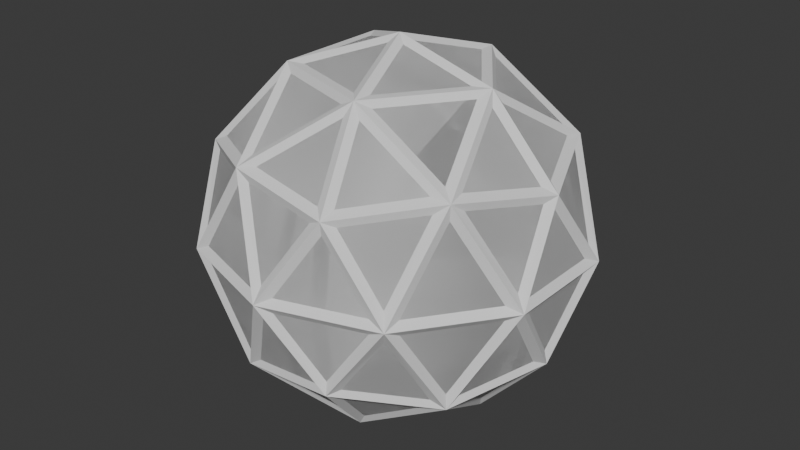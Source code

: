 # Source: GlassSphere.blend  (saved by Blender 4.2.66; exported with 4.5.12 LTS)
import bpy
from mathutils import Matrix  # noqa: F401  (used for matrix-valued properties, if any)

bpy.ops.wm.read_factory_settings(use_empty=True)
scene = bpy.context.scene
scene.name = 'Scene'

# ---- collections
col_collection = bpy.data.collections.new('Collection'); scene.collection.children.link(col_collection)

# ---- world
world_world = bpy.data.worlds.new('World'); scene.world = world_world
world_world.use_nodes = True; world_world.node_tree.nodes.clear()
_N = world_world.node_tree.nodes; _L = world_world.node_tree.links
n0 = _N.new('ShaderNodeOutputWorld'); n0.name = 'World Output'; n0.location = (300, 300)
n1 = _N.new('ShaderNodeBackground'); n1.name = 'Background'; n1.location = (10, 300)
n1.inputs[0].default_value = (0.05088, 0.05088, 0.05088, 1.0)
_L.new(n1.outputs[0], n0.inputs[0])
n0.is_active_output = True
world_world.color = (0.05088, 0.05088, 0.05088)
world_world.sun_shadow_jitter_overblur = 0.0

# ---- meshes
me_icosphere_001 = bpy.data.meshes.new('Icosphere.001')
me_icosphere_001.from_pydata([(0.2998, -0.7956, 0.485), (-0.6768, -0.5702, 0.4183), (-0.664, 0.5309, 0.485), (0.2251, 0.8199, 0.485), (0.8493, 0.03923, 0.485), (0.054, 0.03923, 0.9766), (0.946, -0.2331, 0.03968), (0.9043, 0.3607, 0.03929), (0.07065, -0.9718, 0.03968), (0.6224, -0.7486, 0.03929), (-0.9024, -0.3675, 0.03968), (-0.5196, -0.8233, 0.03929), (-0.5743, 0.7839, 0.08094), (-0.9436, 0.2397, 0.03929), (0.514, 0.8277, 0.03968), (-0.06357, 0.9715, 0.03929), (0.7271, -0.4406, 0.4775), (-0.1944, -0.8277, 0.4775), (-0.806, -0.0709, 0.5443), (-0.1816, 0.7885, 0.5443), (0.6438, 0.5554, 0.4775), (0.2289, -0.4626, 0.8264), (0.5107, 0.07473, 0.8264), (-0.3693, -0.3607, 0.8264), (-0.3693, 0.3607, 0.8264), (0.1392, 0.5554, 0.7894), (-0.2432, 0.7486, 0.5743), (0.2124, 0.8591, 0.4183), (0.08674, 0.5088, 0.8264), (0.2138, 0.5311, 0.7894), (-0.439, 0.3675, 0.7894), (-0.3165, 0.7446, 0.5443), (-0.3415, 0.2966, 0.8639), (-0.6768, 0.5702, 0.4183), (-0.3292, 0.7839, 0.4775), (-0.7102, 0.4675, 0.485), (-0.5196, 0.8233, 0.03929), (-0.2675, 0.8233, 0.4472), (0.003898, 0.9718, 0.08094), (-0.1944, 0.8277, 0.4775), (-0.6283, 0.7446, 0.03968), (0.07065, 0.9718, 0.03968), (0.2791, 0.8591, 0.377), (-0.2698, 0.8321, 0.5295), (0.000303, 1.028, 0.0), (0.3331, 0.8199, 0.4183), (0.568, 0.7885, 0.08094), (0.2998, 0.7956, 0.485), (0.6224, 0.7486, 0.03929), (0.6104, 0.5311, 0.5443), (0.2289, 0.4626, 0.8264), (0.2764, 0.8506, 0.4472), (0.6368, 0.4626, 0.5743), (0.5712, 0.03923, 0.7894), (0.1765, 0.4164, 0.8639), (0.7003, 0.5088, 0.4472), (0.9254, 0.2966, 0.08094), (0.6937, 0.4164, 0.5443), (0.6042, 0.8321, 0.0), (0.7271, 0.4406, 0.4775), (0.8827, 0.06348, 0.4183), (0.5712, -0.03923, 0.7894), (0.946, 0.2331, 0.03968), (0.9033, 0.0, 0.377), (0.7074, 0.5146, 0.5295), (0.9774, 0.3184, 0.0), (0.8827, -0.06348, 0.4183), (0.9254, -0.2966, 0.08094), (0.8493, -0.03923, 0.485), (0.9043, -0.3607, 0.03929), (0.6937, -0.4164, 0.5443), (0.9192, 0.0009326, 0.4489), (0.6368, -0.4626, 0.5743), (0.5107, -0.07473, 0.8264), (0.2138, -0.5311, 0.7894), (0.4506, 0.03923, 0.8639), (0.7003, -0.5088, 0.4472), (0.568, -0.7885, 0.08094), (0.6104, -0.5311, 0.5443), (0.9774, -0.3165, 0.0), (0.6438, -0.5554, 0.4775), (0.3331, -0.8199, 0.4183), (0.1392, -0.5554, 0.7894), (0.514, -0.8277, 0.03968), (0.2791, -0.8591, 0.377), (0.7074, -0.5128, 0.5295), (0.6042, -0.8303, 0.0), (0.2124, -0.8591, 0.4183), (0.003898, -0.9718, 0.08094), (0.2251, -0.8199, 0.485), (-0.06357, -0.9715, 0.03929), (-0.1816, -0.7885, 0.5443), (0.08674, -0.5088, 0.8264), (0.2843, -0.873, 0.4489), (-0.2432, -0.7486, 0.5743), (-0.439, -0.3675, 0.7894), (0.1765, -0.4164, 0.8639), (-0.2675, -0.8233, 0.4472), (-0.5743, -0.7839, 0.08094), (-0.3292, -0.7839, 0.4775), (0.000303, -1.026, 0.0), (-0.6283, -0.7446, 0.03968), (-0.664, -0.5309, 0.485), (-0.3165, -0.7446, 0.5443), (-0.2698, -0.8303, 0.5295), (-0.7308, -0.5309, 0.377), (-0.4852, -0.304, 0.7894), (-0.6036, -0.8303, 0.0), (-0.7102, -0.4675, 0.485), (-0.923, -0.304, 0.08094), (-0.3415, -0.2966, 0.8639), (-0.7514, -0.4675, 0.4183), (-0.8473, -0.0709, 0.4775), (-0.7431, -0.5392, 0.4489), (-0.9436, -0.2397, 0.03929), (-0.8657, 0.0, 0.4472), (-0.923, 0.304, 0.08094), (-0.7871, 0.0, 0.5743), (-0.9768, -0.3165, 0.0), (0.4506, -0.03923, 0.8639), (0.054, -0.03923, 0.9766), (0.1019, 0.4406, 0.8639), (0.5404, 0.0009326, 0.8634), (-0.02063, -0.06348, 0.9766), (0.1019, -0.4406, 0.8639), (-0.02063, 0.06348, 0.9766), (0.1672, -0.5128, 0.8634), (-0.3876, -0.2331, 0.8639), (-0.06675, 0.0, 0.9766), (-0.3876, 0.2331, 0.8639), (0.1672, 0.5146, 0.8634), (0.000303, 0.0009326, 1.017), (-0.4571, -0.2397, 0.8264), (-0.4571, 0.2397, 0.8264), (-0.4852, 0.304, 0.7894), (-0.4367, -0.3165, 0.8634), (-0.806, 0.0709, 0.5443), (-0.8473, 0.0709, 0.4775), (-0.7514, 0.4675, 0.4183), (-0.4367, 0.3184, 0.8634), (-0.9024, 0.3675, 0.03968), (-0.7308, 0.5309, 0.377), (-0.8737, 0.0009326, 0.5295), (-0.9768, 0.3184, 0.0), (-0.7431, 0.5411, 0.4489), (-0.6036, 0.8321, 0.0), (0.2998, -0.7956, -0.485), (-0.6768, -0.5702, -0.4183), (-0.664, 0.5309, -0.485), (0.2251, 0.8199, -0.485), (0.8493, 0.03923, -0.485), (0.054, 0.03923, -0.9766), (0.946, -0.2331, -0.03968), (0.9043, 0.3607, -0.03929), (0.07065, -0.9718, -0.03968), (0.6224, -0.7486, -0.03929), (-0.9024, -0.3675, -0.03968), (-0.5196, -0.8233, -0.03929), (-0.5743, 0.7839, -0.08094), (-0.9436, 0.2397, -0.03929), (0.514, 0.8277, -0.03968), (-0.06357, 0.9715, -0.03929), (0.7271, -0.4406, -0.4775), (-0.1944, -0.8277, -0.4775), (-0.806, -0.0709, -0.5443), (-0.1816, 0.7885, -0.5443), (0.6438, 0.5554, -0.4775), (0.2289, -0.4626, -0.8264), (0.5107, 0.07473, -0.8264), (-0.3693, -0.3607, -0.8264), (-0.3693, 0.3607, -0.8264), (0.1392, 0.5554, -0.7894), (-0.2432, 0.7486, -0.5743), (0.2124, 0.8591, -0.4183), (0.08674, 0.5088, -0.8264), (0.2138, 0.5311, -0.7894), (-0.439, 0.3675, -0.7894), (-0.3165, 0.7446, -0.5443), (-0.3415, 0.2966, -0.8639), (-0.6768, 0.5702, -0.4183), (-0.3292, 0.7839, -0.4775), (-0.7102, 0.4675, -0.485), (-0.5196, 0.8233, -0.03929), (-0.2675, 0.8233, -0.4472), (0.003898, 0.9718, -0.08094), (-0.1944, 0.8277, -0.4775), (-0.6283, 0.7446, -0.03968), (0.07065, 0.9718, -0.03968), (0.2791, 0.8591, -0.377), (-0.2698, 0.8321, -0.5295), (0.3331, 0.8199, -0.4183), (0.568, 0.7885, -0.08094), (0.2998, 0.7956, -0.485), (0.6224, 0.7486, -0.03929), (0.6104, 0.5311, -0.5443), (0.2289, 0.4626, -0.8264), (0.2764, 0.8506, -0.4472), (0.6368, 0.4626, -0.5743), (0.5712, 0.03923, -0.7894), (0.1765, 0.4164, -0.8639), (0.7003, 0.5088, -0.4472), (0.9254, 0.2966, -0.08094), (0.6937, 0.4164, -0.5443), (0.7271, 0.4406, -0.4775), (0.8827, 0.06348, -0.4183), (0.5712, -0.03923, -0.7894), (0.946, 0.2331, -0.03968), (0.9033, 0.0, -0.377), (0.7074, 0.5146, -0.5295), (0.8827, -0.06348, -0.4183), (0.9254, -0.2966, -0.08094), (0.8493, -0.03923, -0.485), (0.9043, -0.3607, -0.03929), (0.6937, -0.4164, -0.5443), (0.9192, 0.0009326, -0.4489), (0.6368, -0.4626, -0.5743), (0.5107, -0.07473, -0.8264), (0.2138, -0.5311, -0.7894), (0.4506, 0.03923, -0.8639), (0.7003, -0.5088, -0.4472), (0.568, -0.7885, -0.08094), (0.6104, -0.5311, -0.5443), (0.6438, -0.5554, -0.4775), (0.3331, -0.8199, -0.4183), (0.1392, -0.5554, -0.7894), (0.514, -0.8277, -0.03968), (0.2791, -0.8591, -0.377), (0.7074, -0.5128, -0.5295), (0.2124, -0.8591, -0.4183), (0.003898, -0.9718, -0.08094), (0.2251, -0.8199, -0.485), (-0.06357, -0.9715, -0.03929), (-0.1816, -0.7885, -0.5443), (0.08674, -0.5088, -0.8264), (0.2843, -0.873, -0.4489), (-0.2432, -0.7486, -0.5743), (-0.439, -0.3675, -0.7894), (0.1765, -0.4164, -0.8639), (-0.2675, -0.8233, -0.4472), (-0.5743, -0.7839, -0.08094), (-0.3292, -0.7839, -0.4775), (-0.6283, -0.7446, -0.03968), (-0.664, -0.5309, -0.485), (-0.3165, -0.7446, -0.5443), (-0.2698, -0.8303, -0.5295), (-0.7308, -0.5309, -0.377), (-0.4852, -0.304, -0.7894), (-0.7102, -0.4675, -0.485), (-0.923, -0.304, -0.08094), (-0.3415, -0.2966, -0.8639), (-0.7514, -0.4675, -0.4183), (-0.8473, -0.0709, -0.4775), (-0.7431, -0.5392, -0.4489), (-0.9436, -0.2397, -0.03929), (-0.8657, 0.0, -0.4472), (-0.923, 0.304, -0.08094), (-0.7871, 0.0, -0.5743), (0.4506, -0.03923, -0.8639), (0.054, -0.03923, -0.9766), (0.1019, 0.4406, -0.8639), (0.5404, 0.0009326, -0.8634), (-0.02063, -0.06348, -0.9766), (0.1019, -0.4406, -0.8639), (-0.02063, 0.06348, -0.9766), (0.1672, -0.5128, -0.8634), (-0.3876, -0.2331, -0.8639), (-0.06675, 0.0, -0.9766), (-0.3876, 0.2331, -0.8639), (0.1672, 0.5146, -0.8634), (0.000303, 0.0009326, -1.017), (-0.4571, -0.2397, -0.8264), (-0.4571, 0.2397, -0.8264), (-0.4852, 0.304, -0.7894), (-0.4367, -0.3165, -0.8634), (-0.806, 0.0709, -0.5443), (-0.8473, 0.0709, -0.4775), (-0.7514, 0.4675, -0.4183), (-0.4367, 0.3184, -0.8634), (-0.9024, 0.3675, -0.03968), (-0.7308, 0.5309, -0.377), (-0.8737, 0.0009326, -0.5295), (-0.7431, 0.5411, -0.4489)], [], [(19, 3, 51, 43), (3, 25, 130, 51), (25, 19, 43, 130), (28, 24, 139, 130), (26, 28, 130, 43), (24, 26, 43, 139), (30, 2, 144, 139), (2, 31, 43, 144), (31, 30, 139, 43), (33, 12, 145, 144), (34, 33, 144, 43), (12, 34, 43, 145), (15, 37, 43, 44), (36, 15, 44, 145), (37, 36, 145, 43), (38, 27, 51, 44), (27, 39, 43, 51), (39, 38, 44, 43), (42, 41, 44, 51), (14, 42, 51, 58), (41, 14, 58, 44), (45, 46, 58, 51), (20, 45, 51, 64), (46, 20, 64, 58), (29, 47, 51, 130), (47, 49, 64, 51), (49, 29, 130, 64), (22, 50, 130, 122), (52, 22, 122, 64), (50, 52, 64, 130), (7, 55, 64, 65), (48, 7, 65, 58), (55, 48, 58, 64), (57, 4, 71, 64), (4, 53, 122, 71), (53, 57, 64, 122), (56, 60, 71, 65), (60, 59, 64, 71), (59, 56, 65, 64), (63, 62, 65, 71), (6, 63, 71, 79), (62, 6, 79, 65), (66, 67, 79, 71), (16, 66, 71, 85), (67, 16, 85, 79), (68, 70, 85, 71), (61, 68, 71, 122), (70, 61, 122, 85), (21, 73, 122, 126), (72, 21, 126, 85), (73, 72, 85, 122), (9, 76, 85, 86), (69, 9, 86, 79), (76, 69, 79, 85), (78, 0, 93, 85), (0, 74, 126, 93), (74, 78, 85, 126), (77, 81, 93, 86), (81, 80, 85, 93), (80, 77, 86, 85), (84, 83, 86, 93), (8, 84, 93, 100), (83, 8, 100, 86), (87, 88, 100, 93), (17, 87, 93, 104), (88, 17, 104, 100), (82, 89, 93, 126), (89, 91, 104, 93), (91, 82, 126, 104), (23, 92, 126, 135), (94, 23, 135, 104), (92, 94, 104, 126), (11, 97, 104, 107), (90, 11, 107, 100), (97, 90, 100, 104), (98, 1, 113, 107), (1, 99, 104, 113), (99, 98, 107, 104), (103, 102, 113, 104), (102, 95, 135, 113), (95, 103, 104, 135), (105, 101, 107, 113), (10, 105, 113, 118), (101, 10, 118, 107), (106, 108, 113, 135), (108, 18, 142, 113), (18, 106, 135, 142), (111, 109, 118, 113), (112, 111, 113, 142), (109, 112, 142, 118), (13, 115, 142, 143), (114, 13, 143, 118), (115, 114, 118, 142), (75, 5, 131, 122), (5, 54, 130, 131), (54, 75, 122, 130), (120, 119, 122, 131), (96, 120, 131, 126), (119, 96, 126, 122), (123, 124, 126, 131), (110, 123, 131, 135), (124, 110, 135, 126), (125, 32, 139, 131), (121, 125, 131, 130), (32, 121, 130, 139), (128, 127, 135, 131), (129, 128, 131, 139), (127, 129, 139, 135), (133, 132, 135, 139), (117, 133, 139, 142), (132, 117, 142, 135), (136, 35, 144, 142), (35, 134, 139, 144), (134, 136, 142, 139), (116, 138, 144, 143), (138, 137, 142, 144), (137, 116, 143, 142), (141, 140, 143, 144), (40, 141, 144, 145), (140, 40, 145, 143), (132, 23, 95, 106), (23, 132, 127, 110), (123, 5, 120), (5, 123, 128, 125), (92, 124, 96, 21), (21, 74, 82, 92), (53, 61, 73, 119), (119, 75, 22, 53), (28, 50, 54, 121), (50, 28, 25, 29), (24, 32, 129, 133), (133, 134, 30, 24), (117, 18, 112, 115), (115, 137, 136, 117), (111, 108, 105), (105, 108, 102, 1), (97, 94, 91, 17), (94, 97, 99, 103), (89, 0, 87), (87, 0, 81, 84), (72, 76, 80, 78), (76, 72, 70, 16), (63, 66, 68), (68, 4, 60, 63), (55, 59, 57, 52), (52, 49, 20, 55), (45, 47, 3), (3, 27, 42, 45), (37, 39, 19, 26), (26, 31, 34, 37), (33, 2, 35), (35, 138, 141, 33), (3, 19, 39, 27), (31, 2, 33, 34), (35, 136, 137, 138), (18, 108, 111, 112), (1, 102, 103, 99), (17, 91, 89, 87), (0, 78, 80, 81), (16, 70, 68, 66), (4, 57, 59, 60), (20, 49, 47, 45), (3, 47, 29, 25), (19, 25, 28, 26), (26, 24, 30, 31), (2, 30, 134, 35), (117, 136, 134, 133), (18, 117, 132, 106), (102, 108, 106, 95), (94, 103, 95, 23), (91, 94, 92, 82), (0, 89, 82, 74), (72, 78, 74, 21), (70, 72, 73, 61), (53, 4, 68, 61), (52, 57, 53, 22), (49, 52, 50, 29), (50, 22, 75, 54), (54, 5, 125, 121), (24, 28, 121, 32), (32, 125, 128, 129), (127, 132, 133, 129), (110, 127, 128, 123), (92, 23, 110, 124), (96, 124, 123, 120), (73, 21, 96, 119), (5, 75, 119, 120), (6, 69, 67), (62, 56, 7), (14, 48, 46), (41, 38, 15), (12, 40, 36), (140, 116, 13), (10, 114, 109), (98, 11, 101), (8, 90, 88), (83, 77, 9), (67, 69, 76, 16), (6, 67, 66, 63), (60, 56, 62, 63), (55, 7, 56, 59), (46, 48, 55, 20), (14, 46, 45, 42), (27, 38, 41, 42), (37, 15, 38, 39), (12, 36, 37, 34), (12, 33, 141, 40), (138, 116, 140, 141), (115, 13, 116, 137), (109, 114, 115, 112), (10, 109, 111, 105), (1, 98, 101, 105), (97, 11, 98, 99), (88, 90, 97, 17), (8, 88, 87, 84), (81, 77, 83, 84), (76, 9, 77, 80), (165, 189, 196, 149), (149, 196, 268, 171), (171, 268, 189, 165), (174, 268, 277, 170), (172, 189, 268, 174), (170, 277, 189, 172), (176, 277, 281, 148), (148, 281, 189, 177), (177, 189, 277, 176), (179, 281, 145, 158), (180, 189, 281, 179), (158, 145, 189, 180), (161, 44, 189, 183), (182, 145, 44, 161), (183, 189, 145, 182), (184, 44, 196, 173), (173, 196, 189, 185), (185, 189, 44, 184), (188, 196, 44, 187), (160, 58, 196, 188), (187, 44, 58, 160), (190, 196, 58, 191), (166, 208, 196, 190), (191, 58, 208, 166), (175, 268, 196, 192), (192, 196, 208, 194), (194, 208, 268, 175), (168, 260, 268, 195), (197, 208, 260, 168), (195, 268, 208, 197), (153, 65, 208, 200), (193, 58, 65, 153), (200, 208, 58, 193), (202, 208, 214, 150), (150, 214, 260, 198), (198, 260, 208, 202), (201, 65, 214, 204), (204, 214, 208, 203), (203, 208, 65, 201), (207, 214, 65, 206), (152, 79, 214, 207), (206, 65, 79, 152), (209, 214, 79, 210), (162, 227, 214, 209), (210, 79, 227, 162), (211, 214, 227, 213), (205, 260, 214, 211), (213, 227, 260, 205), (167, 264, 260, 216), (215, 227, 264, 167), (216, 260, 227, 215), (155, 86, 227, 219), (212, 79, 86, 155), (219, 227, 79, 212), (221, 227, 234, 146), (146, 234, 264, 217), (217, 264, 227, 221), (220, 86, 234, 223), (223, 234, 227, 222), (222, 227, 86, 220), (226, 234, 86, 225), (154, 100, 234, 226), (225, 86, 100, 154), (228, 234, 100, 229), (163, 244, 234, 228), (229, 100, 244, 163), (224, 264, 234, 230), (230, 234, 244, 232), (232, 244, 264, 224), (169, 273, 264, 233), (235, 244, 273, 169), (233, 264, 244, 235), (157, 107, 244, 238), (231, 100, 107, 157), (238, 244, 100, 231), (239, 107, 252, 147), (147, 252, 244, 240), (240, 244, 107, 239), (243, 244, 252, 242), (242, 252, 273, 236), (236, 273, 244, 243), (245, 252, 107, 241), (156, 118, 252, 245), (241, 107, 118, 156), (246, 273, 252, 247), (247, 252, 280, 164), (164, 280, 273, 246), (250, 252, 118, 248), (251, 280, 252, 250), (248, 118, 280, 251), (159, 143, 280, 254), (253, 118, 143, 159), (254, 280, 118, 253), (218, 260, 269, 151), (151, 269, 268, 199), (199, 268, 260, 218), (258, 269, 260, 257), (237, 264, 269, 258), (257, 260, 264, 237), (261, 269, 264, 262), (249, 273, 269, 261), (262, 264, 273, 249), (263, 269, 277, 178), (259, 268, 269, 263), (178, 277, 268, 259), (266, 269, 273, 265), (267, 277, 269, 266), (265, 273, 277, 267), (271, 277, 273, 270), (256, 280, 277, 271), (270, 273, 280, 256), (274, 280, 281, 181), (181, 281, 277, 272), (272, 277, 280, 274), (255, 143, 281, 276), (276, 281, 280, 275), (275, 280, 143, 255), (279, 281, 143, 278), (186, 145, 281, 279), (278, 143, 145, 186), (270, 246, 236, 169), (169, 249, 265, 270), (261, 258, 151), (151, 263, 266, 261), (233, 167, 237, 262), (167, 233, 224, 217), (198, 257, 216, 205), (257, 198, 168, 218), (174, 259, 199, 195), (195, 175, 171, 174), (170, 271, 267, 178), (271, 170, 176, 272), (256, 254, 251, 164), (254, 256, 274, 275), (250, 245, 247), (245, 147, 242, 247), (238, 163, 232, 235), (235, 243, 240, 238), (230, 228, 146), (228, 226, 223, 146), (215, 221, 222, 219), (219, 162, 213, 215), (207, 211, 209), (211, 207, 204, 150), (200, 197, 202, 203), (197, 200, 166, 194), (190, 149, 192), (149, 190, 188, 173), (183, 172, 165, 185), (172, 183, 180, 177), (179, 181, 148), (181, 179, 279, 276), (149, 173, 185, 165), (177, 180, 179, 148), (181, 276, 275, 274), (164, 251, 250, 247), (147, 240, 243, 242), (163, 228, 230, 232), (146, 223, 222, 221), (162, 209, 211, 213), (150, 204, 203, 202), (166, 190, 192, 194), (149, 171, 175, 192), (165, 172, 174, 171), (172, 177, 176, 170), (148, 181, 272, 176), (256, 271, 272, 274), (164, 246, 270, 256), (242, 236, 246, 247), (235, 169, 236, 243), (232, 224, 233, 235), (146, 217, 224, 230), (215, 167, 217, 221), (213, 205, 216, 215), (198, 205, 211, 150), (197, 168, 198, 202), (194, 175, 195, 197), (195, 199, 218, 168), (199, 259, 263, 151), (170, 178, 259, 174), (178, 267, 266, 263), (265, 267, 271, 270), (249, 261, 266, 265), (233, 262, 249, 169), (237, 258, 261, 262), (216, 257, 237, 167), (151, 258, 257, 218), (152, 210, 212), (206, 153, 201), (160, 191, 193), (187, 161, 184), (158, 182, 186), (278, 159, 255), (156, 248, 253), (239, 241, 157), (154, 229, 231), (225, 155, 220), (210, 162, 219, 212), (152, 207, 209, 210), (204, 207, 206, 201), (200, 203, 201, 153), (191, 166, 200, 193), (160, 188, 190, 191), (173, 188, 187, 184), (183, 185, 184, 161), (158, 180, 183, 182), (158, 186, 279, 179), (276, 279, 278, 255), (254, 275, 255, 159), (248, 251, 254, 253), (156, 245, 250, 248), (147, 245, 241, 239), (238, 240, 239, 157), (229, 163, 238, 231), (154, 226, 228, 229), (223, 226, 225, 220), (219, 222, 220, 155), (13, 159, 278, 140), (114, 10, 156, 253), (101, 11, 157, 241), (90, 8, 154, 231), (9, 155, 225, 83), (69, 6, 152, 212), (7, 153, 206, 62), (48, 14, 160, 193), (15, 161, 187, 41), (40, 186, 182, 36), (140, 278, 186, 40), (114, 253, 159, 13), (101, 241, 156, 10), (90, 231, 157, 11), (83, 225, 154, 8), (69, 212, 155, 9), (62, 206, 152, 6), (48, 193, 153, 7), (41, 187, 160, 14), (36, 182, 161, 15)])
_uv = me_icosphere_001.uv_layers.new(name='UVMap')
_uv.uv.foreach_set('vector', [0.5772, 0.9015, 0.58, 0.8306, 0.5865, 0.8215, 0.5865, 0.9162, 0.58, 0.8306, 0.5206, 0.847, 0.5094, 0.842, 0.5865, 0.8215, 0.9966, 0.6648, 0.9966, 0.7444, 0.9904, 0.7588, 0.9904, 0.6505, 0.9939, 0.5232, 0.9939, 0.603, 0.9874, 0.6169, 0.9874, 0.5113, 0.7763, 0.7692, 0.7763, 0.6884, 0.7853, 0.6767, 0.7853, 0.7838, 0.7043, 0.7322, 0.7763, 0.7692, 0.7853, 0.7838, 0.69, 0.7348, 0.8982, 0.2666, 0.8454, 0.2981, 0.8306, 0.2981, 0.9026, 0.2551, 0.8454, 0.2981, 0.8982, 0.3453, 0.9026, 0.3623, 0.8306, 0.2981, 0.9799, 0.8528, 0.9799, 0.7813, 0.9873, 0.7696, 0.9873, 0.8669, 0.4696, 0.7346, 0.4693, 0.7901, 0.4603, 0.8006, 0.4603, 0.7255, 0.8587, 0.7176, 0.7929, 0.6879, 0.7853, 0.6767, 0.875, 0.7171, 0.7922, 0.7578, 0.8587, 0.7176, 0.875, 0.7171, 0.7853, 0.7703, 0.2465, 0.3862, 0.2473, 0.3019, 0.2555, 0.29, 0.2555, 0.4, 0.2634, 0.3035, 0.2634, 0.3878, 0.2555, 0.4016, 0.2555, 0.29, 0.9931, 0.1031, 0.9936, 0.1797, 0.9865, 0.1898, 0.9865, 0.09011, 0.7611, 0.9499, 0.7633, 0.8882, 0.7699, 0.8812, 0.7699, 0.9624, 0.7633, 0.8882, 0.7021, 0.8931, 0.69, 0.8867, 0.7699, 0.8812, 0.9763, 0.6783, 0.9763, 0.748, 0.9678, 0.7621, 0.9678, 0.669, 0.9691, 0.8789, 0.9715, 0.9493, 0.9628, 0.9638, 0.9628, 0.8683, 0.0993, 0.9733, 0.1024, 0.9071, 0.1073, 0.8957, 0.1073, 0.9859, 0.2562, 0.8906, 0.2562, 0.81, 0.2634, 0.7964, 0.2634, 0.9062, 0.3686, 0.8841, 0.4349, 0.8831, 0.4468, 0.8913, 0.3596, 0.8913, 0.3895, 0.8164, 0.3686, 0.8841, 0.3596, 0.8913, 0.3867, 0.8011, 0.8033, 0.254, 0.8032, 0.191, 0.8117, 0.1784, 0.8117, 0.2636, 0.9001, 0.1818, 0.8983, 0.2421, 0.892, 0.2525, 0.892, 0.1713, 0.9482, 0.8563, 0.9453, 0.7845, 0.9542, 0.7703, 0.9542, 0.8668, 0.957, 0.2023, 0.9001, 0.1818, 0.892, 0.1713, 0.9696, 0.1991, 0.98, 0.1882, 0.98, 0.104, 0.9865, 0.09011, 0.9865, 0.2017, 0.6748, 0.8014, 0.6398, 0.7284, 0.6423, 0.7132, 0.6887, 0.8099, 0.6061, 0.8014, 0.6748, 0.8014, 0.6887, 0.8099, 0.5976, 0.8099, 0.3513, 0.6148, 0.3514, 0.5314, 0.3587, 0.5189, 0.3596, 0.6277, 0.2789, 0.5717, 0.3513, 0.6148, 0.3596, 0.6277, 0.2636, 0.5707, 0.3514, 0.5314, 0.2789, 0.5717, 0.2636, 0.5707, 0.3587, 0.5189, 0.9644, 0.07327, 0.9644, 0.00848, 0.9734, 3.732e-09, 0.9734, 0.08825, 0.1628, 0.9673, 0.1628, 0.9061, 0.1709, 0.8957, 0.1709, 0.9791, 0.4938, 0.9081, 0.4938, 0.9676, 0.4864, 0.9783, 0.4864, 0.8973, 0.799, 0.8352, 0.8618, 0.854, 0.869, 0.8657, 0.7853, 0.8398, 0.8618, 0.854, 0.8618, 0.784, 0.869, 0.7703, 0.869, 0.8657, 0.2634, 0.6997, 0.2636, 0.7816, 0.2562, 0.7964, 0.2562, 0.6863, 0.7963, 0.1937, 0.7491, 0.1887, 0.7403, 0.1784, 0.8032, 0.1862, 0.9673, 0.3349, 0.968, 0.2649, 0.9762, 0.2551, 0.9762, 0.3488, 0.7491, 0.1887, 0.7491, 0.2487, 0.7403, 0.2602, 0.7403, 0.1784, 0.2733, 0.8218, 0.2729, 0.8943, 0.2636, 0.9088, 0.2636, 0.8117, 0.3303, 0.8477, 0.2733, 0.8218, 0.2636, 0.8117, 0.3414, 0.8469, 0.9762, 0.3339, 0.9762, 0.2641, 0.9843, 0.2551, 0.9843, 0.3482, 0.9796, 0.9538, 0.9796, 0.8818, 0.9872, 0.8683, 0.9872, 0.9664, 0.9713, 0.7829, 0.9713, 0.8553, 0.9629, 0.8683, 0.9629, 0.7696, 0.2497, 0.9852, 0.2497, 0.9067, 0.2557, 0.8921, 0.2557, 0.9991, 0.4412, 0.7491, 0.3683, 0.7123, 0.3596, 0.6996, 0.4561, 0.7483, 0.7804, 0.9024, 0.7804, 0.9711, 0.7723, 0.9834, 0.7723, 0.8924, 0.3683, 0.7123, 0.3683, 0.789, 0.3596, 0.8011, 0.3596, 0.6996, 0.4468, 0.9865, 0.4472, 0.9105, 0.4533, 0.8973, 0.4533, 0.9961, 0.5257, 0.7596, 0.5924, 0.8068, 0.5976, 0.8215, 0.5094, 0.759, 0.5929, 0.724, 0.5257, 0.7596, 0.5094, 0.759, 0.5976, 0.7132, 0.09815, 0.6338, 0.1577, 0.5926, 0.1723, 0.5929, 0.09115, 0.649, 0.1577, 0.5926, 0.09815, 0.553, 0.09115, 0.539, 0.1723, 0.5929, 0.09815, 0.553, 0.09815, 0.6338, 0.09115, 0.649, 0.09115, 0.539, 0.1814, 0.6734, 0.1656, 0.6039, 0.1723, 0.5929, 0.1928, 0.6863, 0.1656, 0.6039, 0.106, 0.6452, 0.09115, 0.649, 0.1723, 0.5929, 0.106, 0.6452, 0.1814, 0.6734, 0.1928, 0.6863, 0.09115, 0.649, 0.6301, 0.9125, 0.6306, 0.975, 0.6236, 0.9847, 0.6236, 0.9013, 0.667, 0.8176, 0.6042, 0.8168, 0.5976, 0.8099, 0.682, 0.8099, 0.626, 0.8847, 0.667, 0.8176, 0.682, 0.8099, 0.6261, 0.9013, 0.4711, 0.5634, 0.5063, 0.6115, 0.5073, 0.6275, 0.4603, 0.5636, 0.5056, 0.5306, 0.4711, 0.5634, 0.4603, 0.5636, 0.5073, 0.5189, 0.2467, 0.4953, 0.2465, 0.4134, 0.2554, 0.4, 0.2554, 0.5101, 0.4999, 0.9092, 0.4999, 0.9801, 0.4938, 0.9938, 0.4938, 0.8973, 0.6954, 0.8696, 0.7552, 0.8489, 0.7714, 0.8531, 0.69, 0.8812, 0.7552, 0.8489, 0.6954, 0.7981, 0.69, 0.7838, 0.7714, 0.8531, 0.6106, 0.9784, 0.6106, 0.9102, 0.6171, 0.9013, 0.6171, 0.9916, 0.9543, 0.5984, 0.9543, 0.5217, 0.9627, 0.5113, 0.9627, 0.6128, 0.09115, 0.9737, 0.09115, 0.9054, 0.0993, 0.8957, 0.0993, 0.9862, 0.2408, 0.901, 0.1817, 0.901, 0.1727, 0.893, 0.2497, 0.8921, 0.2408, 0.9611, 0.2408, 0.901, 0.2497, 0.8921, 0.2497, 0.9716, 0.3495, 0.8237, 0.3502, 0.9069, 0.3414, 0.9202, 0.3414, 0.8117, 0.9843, 0.3372, 0.9844, 0.2649, 0.9916, 0.2551, 0.9916, 0.3521, 0.1585, 0.8422, 0.09992, 0.8094, 0.09115, 0.7964, 0.1709, 0.8411, 0.09992, 0.8094, 0.09944, 0.8836, 0.09115, 0.8957, 0.09115, 0.7964, 0.9904, 0.6642, 0.9904, 0.7363, 0.983, 0.7487, 0.983, 0.6505, 0.4666, 0.9781, 0.4666, 0.9115, 0.4734, 0.8973, 0.4734, 0.988, 0.9797, 0.5242, 0.9797, 0.6033, 0.9726, 0.619, 0.9726, 0.5113, 0.007219, 0.5493, 0.008004, 0.6214, -2.123e-08, 0.6356, 7.806e-06, 0.539, 0.07492, 0.5741, 0.007219, 0.5493, 7.806e-06, 0.539, 0.09115, 0.5712, 0.008004, 0.6214, 0.07492, 0.5741, 0.09115, 0.5712, -2.123e-08, 0.6356, 0.966, 0.372, 0.9197, 0.3708, 0.911, 0.3623, 0.9741, 0.364, 0.9197, 0.3708, 0.9197, 0.4355, 0.911, 0.4506, 0.911, 0.3623, 0.08368, 0.9195, 0.08368, 0.8405, 0.09089, 0.8277, 0.09089, 0.9354, 0.6375, 0.9059, 0.6377, 0.9656, 0.6306, 0.9808, 0.6306, 0.9013, 0.8831, 0.01308, 0.8245, 0.0459, 0.8122, 0.0447, 0.892, -3.354e-08, 0.8835, 0.08726, 0.8831, 0.01308, 0.892, -3.354e-08, 0.892, 0.09929, 0.4936, 0.7226, 0.4943, 0.6394, 0.5026, 0.6275, 0.5026, 0.736, 0.9938, 0.7715, 0.9938, 0.8518, 0.9873, 0.8669, 0.9873, 0.7605, 0.263, 0.4178, 0.2636, 0.4981, 0.2554, 0.5101, 0.2554, 0.4054, 0.4496, 0.6866, 0.4354, 0.6202, 0.441, 0.6091, 0.4603, 0.6996, 0.4354, 0.6202, 0.3757, 0.6612, 0.3596, 0.6649, 0.441, 0.6091, 0.3757, 0.6612, 0.4496, 0.6866, 0.4603, 0.6996, 0.3596, 0.6649, 0.8786, 0.7782, 0.8912, 0.8447, 0.8862, 0.861, 0.869, 0.7703, 0.9345, 0.7782, 0.8786, 0.7782, 0.869, 0.7703, 0.9453, 0.7703, 0.9288, 0.6057, 0.9288, 0.5252, 0.9372, 0.5113, 0.9372, 0.6209, 0.8365, 0.4463, 0.8951, 0.4339, 0.911, 0.4377, 0.8312, 0.4546, 0.1424, 0.9789, 0.1424, 0.9074, 0.1495, 0.8957, 0.1495, 0.9931, 0.8951, 0.4339, 0.8365, 0.3786, 0.8312, 0.3623, 0.911, 0.4377, 0.4277, 0.609, 0.368, 0.568, 0.3596, 0.5533, 0.441, 0.6091, 0.368, 0.65, 0.4277, 0.609, 0.441, 0.6091, 0.3596, 0.6649, 0.368, 0.568, 0.368, 0.65, 0.3596, 0.6649, 0.3596, 0.5533, 0.4354, 0.5979, 0.4496, 0.5317, 0.4603, 0.5189, 0.441, 0.6091, 0.3757, 0.5569, 0.4354, 0.5979, 0.441, 0.6091, 0.3596, 0.5533, 0.4496, 0.5317, 0.3757, 0.5569, 0.3596, 0.5533, 0.4603, 0.5189, 0.6106, 0.9104, 0.6106, 0.9786, 0.6041, 0.9917, 0.6041, 0.9013, 0.2772, 0.8031, 0.3456, 0.8031, 0.3541, 0.8117, 0.2636, 0.8117, 0.312, 0.7301, 0.2772, 0.8031, 0.2636, 0.8117, 0.3097, 0.715, 0.5976, 0.8352, 0.5976, 0.9071, 0.5883, 0.9194, 0.5883, 0.8215, 0.1565, 0.9783, 0.1565, 0.9074, 0.1628, 0.8957, 0.1628, 0.9922, 0.5093, 0.6414, 0.5093, 0.7234, 0.5026, 0.7391, 0.5026, 0.6275, 0.1155, 0.9615, 0.1154, 0.9019, 0.1245, 0.8957, 0.1245, 0.975, 0.9302, 0.8934, 0.8781, 0.8721, 0.869, 0.861, 0.94, 0.8899, 0.8781, 0.8721, 0.8778, 0.9432, 0.869, 0.956, 0.869, 0.861, 0.8416, 0.5683, 0.7823, 0.5269, 0.7753, 0.5113, 0.8542, 0.5676, 0.7823, 0.6052, 0.8416, 0.5683, 0.8542, 0.5676, 0.7753, 0.6179, 0.6891, 0.8233, 0.6891, 0.9038, 0.682, 0.9195, 0.682, 0.8099, 0.2325, 0.1511, 0.2325, 0.1248, 0.243, 0.1311, 0.243, 0.1449, 0.2325, 0.1248, 0.2325, 0.1511, 0.222, 0.1447, 0.222, 0.1309, 0.1527, 0.1306, 0.1315, 0.1375, 0.1396, 0.1263, 0.1315, 0.1375, 0.1527, 0.1306, 0.1527, 0.1444, 0.1396, 0.1487, 0.1829, 0.05658, 0.1738, 0.0646, 0.1607, 0.06034, 0.1579, 0.04845, 0.1579, 0.04845, 0.167, 0.04036, 0.1801, 0.04463, 0.1829, 0.05658, 0.05726, 0.08452, 0.06537, 0.07336, 0.07777, 0.07447, 0.08279, 0.08564, 0.08279, 0.08564, 0.07468, 0.0968, 0.06233, 0.09572, 0.05726, 0.08452, 0.07777, 0.2013, 0.06233, 0.18, 0.07468, 0.1788, 0.08279, 0.1899, 0.06233, 0.18, 0.07777, 0.2013, 0.06537, 0.2026, 0.05727, 0.1914, 0.1579, 0.2273, 0.1607, 0.2153, 0.1738, 0.211, 0.1829, 0.2192, 0.1829, 0.2192, 0.1801, 0.2314, 0.167, 0.2356, 0.1579, 0.2273, 0.2712, 0.3508, 0.2806, 0.3513, 0.2828, 0.3637, 0.2753, 0.3743, 0.2753, 0.3743, 0.2658, 0.3737, 0.2636, 0.3614, 0.2712, 0.3508, 0.3445, 0.3392, 0.3424, 0.3268, 0.3578, 0.3398, 0.3578, 0.3398, 0.3424, 0.3268, 0.3542, 0.3198, 0.3637, 0.3278, 0.4292, 0.2831, 0.4111, 0.2679, 0.4242, 0.2662, 0.4337, 0.2742, 0.4111, 0.2679, 0.4292, 0.2831, 0.4161, 0.2847, 0.4066, 0.2767, 0.6868, 0.05986, 0.6868, 0.07291, 0.675, 0.05393, 0.675, 0.05393, 0.6868, 0.07291, 0.675, 0.07505, 0.6678, 0.06332, 0.7024, 0.1554, 0.6801, 0.1595, 0.6854, 0.1466, 0.6972, 0.1445, 0.6801, 0.1595, 0.7024, 0.1554, 0.6972, 0.1683, 0.6854, 0.1705, 0.6479, 0.2765, 0.6518, 0.2673, 0.6653, 0.2689, 0.6653, 0.2689, 0.6698, 0.2791, 0.6591, 0.2838, 0.6479, 0.2765, 0.697, 0.3569, 0.6969, 0.3434, 0.7076, 0.3386, 0.7175, 0.3479, 0.7175, 0.3479, 0.7177, 0.3614, 0.707, 0.3661, 0.697, 0.3569, 0.7257, 0.4341, 0.7364, 0.4294, 0.7409, 0.4396, 0.7409, 0.4396, 0.733, 0.4506, 0.7236, 0.4472, 0.7257, 0.4341, 0.09431, 0.2836, 0.08357, 0.2766, 0.08605, 0.2695, 0.09903, 0.2701, 0.09903, 0.2701, 0.1098, 0.2772, 0.1073, 0.2843, 0.09431, 0.2836, 0.01786, 0.35, 0.0119, 0.3465, 0.01628, 0.3339, 0.01628, 0.3339, 0.02495, 0.3296, 0.02593, 0.3396, 0.01786, 0.35, 0.02474, 0.2321, 0.08605, 0.2695, 0.08357, 0.2766, 0.02227, 0.2391, 0.1098, 0.2772, 0.181, 0.2829, 0.1786, 0.29, 0.1073, 0.2843, 0.4696, 0.7988, 0.4696, 0.7269, 0.4766, 0.7255, 0.4766, 0.7974, 0.2806, 0.3513, 0.3424, 0.3268, 0.3445, 0.3392, 0.2828, 0.3637, 0.3637, 0.3278, 0.3542, 0.3198, 0.4066, 0.2767, 0.4161, 0.2847, 0.6854, -9.831e-09, 0.6972, 0.005929, 0.6868, 0.05986, 0.675, 0.05393, 0.6868, 0.07291, 0.6972, 0.1445, 0.6854, 0.1466, 0.675, 0.07505, 0.6854, 0.1705, 0.6972, 0.1683, 0.6868, 0.23, 0.675, 0.2321, 0.6698, 0.2791, 0.7076, 0.3386, 0.6969, 0.3434, 0.6591, 0.2838, 0.707, 0.3661, 0.7177, 0.3614, 0.7364, 0.4294, 0.7257, 0.4341, 0.02474, 0.2321, 0.01664, 0.2209, 0.05727, 0.1914, 0.06537, 0.2026, 0.08605, 0.2695, 0.06537, 0.2026, 0.07777, 0.2013, 0.09903, 0.2701, 0.09903, 0.2701, 0.1579, 0.2273, 0.167, 0.2356, 0.1098, 0.2772, 0.181, 0.2829, 0.167, 0.2356, 0.1801, 0.2314, 0.1942, 0.2787, 0.2537, 0.2199, 0.249, 0.232, 0.1801, 0.2314, 0.1829, 0.2192, 0.2636, 0.2119, 0.2537, 0.2199, 0.2325, 0.1511, 0.243, 0.1449, 0.3542, 0.3198, 0.3424, 0.3268, 0.3162, 0.2801, 0.328, 0.2731, 0.2537, 0.05725, 0.2636, 0.06545, 0.243, 0.1311, 0.2325, 0.1248, 0.249, 0.04528, 0.2537, 0.05725, 0.1829, 0.05658, 0.1801, 0.04463, 0.6868, 0.07291, 0.6868, 0.05986, 0.7403, 0.07565, 0.7403, 0.0887, 0.09903, 0.006935, 0.1097, -7.623e-10, 0.167, 0.04036, 0.1579, 0.04845, 0.08604, 0.007696, 0.09903, 0.006935, 0.07777, 0.07447, 0.06537, 0.07336, 0.05726, 0.08452, 0.01664, 0.05655, 0.02474, 0.0454, 0.06537, 0.07336, 0.003433, 0.1385, 8.937e-09, 0.1261, 0.05726, 0.08452, 0.06233, 0.09572, 1.665e-07, 0.151, 0.003433, 0.1385, 0.06233, 0.18, 0.05727, 0.1914, 0.06233, 0.18, 0.06233, 0.09572, 0.07468, 0.0968, 0.07468, 0.1788, 0.07468, 0.1788, 0.1315, 0.1375, 0.1396, 0.1487, 0.08279, 0.1899, 0.1579, 0.2273, 0.07777, 0.2013, 0.08279, 0.1899, 0.1607, 0.2153, 0.1607, 0.2153, 0.1396, 0.1487, 0.1527, 0.1444, 0.1738, 0.211, 0.222, 0.1447, 0.2325, 0.1511, 0.1829, 0.2192, 0.1738, 0.211, 0.222, 0.1309, 0.222, 0.1447, 0.1527, 0.1444, 0.1527, 0.1306, 0.1829, 0.05658, 0.2325, 0.1248, 0.222, 0.1309, 0.1738, 0.0646, 0.1607, 0.06034, 0.1738, 0.0646, 0.1527, 0.1306, 0.1396, 0.1263, 0.07777, 0.07447, 0.1579, 0.04845, 0.1607, 0.06034, 0.08279, 0.08564, 0.1315, 0.1375, 0.07468, 0.0968, 0.08279, 0.08564, 0.1396, 0.1263, 0.6085, 0.2231, 0.6084, 0.2038, 0.6157, 0.2136, 0.6054, 0.3269, 0.6165, 0.3341, 0.6144, 0.3474, 0.6577, 0.445, 0.6485, 0.4245, 0.6598, 0.4319, 0.05956, 0.5073, 0.0515, 0.4963, 0.05571, 0.4875, 0.0515, 0.3938, 0.05956, 0.3833, 0.05571, 0.4066, 0.08557, 0.3082, 0.0846, 0.2983, 0.09596, 0.2905, 0.3526, 0.4118, 0.3335, 0.4232, 0.3394, 0.4112, 0.429, 0.358, 0.4426, 0.3586, 0.4231, 0.37, 0.6085, 0.02211, 0.6084, 0.003254, 0.6157, 0.01272, 0.6085, 0.09968, 0.6157, 0.1114, 0.6084, 0.1233, 0.6157, 0.2136, 0.6084, 0.2038, 0.6801, 0.1595, 0.6854, 0.1705, 0.6085, 0.2231, 0.6157, 0.2136, 0.675, 0.2321, 0.6678, 0.2417, 0.6591, 0.2838, 0.6165, 0.3341, 0.6054, 0.3269, 0.6479, 0.2765, 0.697, 0.3569, 0.6144, 0.3474, 0.6165, 0.3341, 0.6969, 0.3434, 0.6598, 0.4319, 0.6485, 0.4245, 0.697, 0.3569, 0.707, 0.3661, 0.6577, 0.445, 0.6598, 0.4319, 0.7257, 0.4341, 0.7236, 0.4472, 0.733, 0.4506, 0.694, 0.509, 0.6845, 0.5056, 0.7236, 0.4472, 0.002746, 0.4329, 0.05571, 0.4875, 0.0515, 0.4963, -6.813e-09, 0.4433, 0.0515, 0.3938, 0.05571, 0.4066, 0.002746, 0.4329, -6.181e-09, 0.4193, 0.0515, 0.3938, 0.01786, 0.35, 0.02593, 0.3396, 0.05956, 0.3833, 0.02495, 0.3296, 0.0846, 0.2983, 0.08557, 0.3082, 0.02593, 0.3396, 0.2753, 0.3743, 0.276, 0.4573, 0.2664, 0.4544, 0.2658, 0.3737, 0.3394, 0.4112, 0.3335, 0.4232, 0.2753, 0.3743, 0.2828, 0.3637, 0.3526, 0.4118, 0.3394, 0.4112, 0.3445, 0.3392, 0.3578, 0.3398, 0.3637, 0.3278, 0.429, 0.358, 0.4231, 0.37, 0.3578, 0.3398, 0.4292, 0.2831, 0.4426, 0.3586, 0.429, 0.358, 0.4161, 0.2847, 0.5048, 0.3131, 0.5023, 0.3231, 0.4292, 0.2831, 0.4337, 0.2742, 0.6085, 0.02211, 0.6157, 0.01272, 0.675, 0.05393, 0.6678, 0.06332, 0.675, 0.07505, 0.6157, 0.1114, 0.6085, 0.09968, 0.6678, 0.06332, 0.6801, 0.1595, 0.6084, 0.1233, 0.6157, 0.1114, 0.6854, 0.1466, 0.9719, 0.1054, 0.98, 0.09011, 0.98, 0.1861, 0.975, 0.1769, 0.9757, 0.01142, 0.9805, -7.329e-09, 0.9805, 0.08906, 0.9734, 0.07817, 0.9979, 0.3378, 0.9916, 0.3521, 0.9916, 0.2438, 0.9979, 0.2582, 0.9941, 0.4561, 0.9876, 0.468, 0.9876, 0.3623, 0.9941, 0.3763, 0.8223, 0.4435, 0.8312, 0.4558, 0.7409, 0.4279, 0.7541, 0.4224, 0.8223, 0.3729, 0.8312, 0.3623, 0.8312, 0.4558, 0.8223, 0.4435, 0.9392, 0.7589, 0.9505, 0.767, 0.875, 0.767, 0.8837, 0.7589, 0.9542, 0.7813, 0.9629, 0.7703, 0.9629, 0.8683, 0.9542, 0.8533, 0.9124, 0.6927, 0.914, 0.6767, 0.9505, 0.767, 0.9392, 0.7589, 0.6971, 0.5899, 0.69, 0.5784, 0.7753, 0.6168, 0.7611, 0.6179, 0.6971, 0.6621, 0.69, 0.6767, 0.69, 0.5784, 0.6971, 0.5899, 0.7611, 0.6179, 0.7753, 0.6168, 0.69, 0.6767, 0.6971, 0.6621, 0.1715, 0.7002, 0.1805, 0.6863, 0.1805, 0.7964, 0.1723, 0.7845, 0.104, 0.7427, 0.09115, 0.7427, 0.1805, 0.6863, 0.1715, 0.7002, 0.9937, 0.955, 0.9872, 0.968, 0.9872, 0.8683, 0.9942, 0.8784, 0.9631, 0.1025, 0.9719, 0.09011, 0.9719, 0.1713, 0.9653, 0.1643, 0.9653, 0.1643, 0.9719, 0.1713, 0.892, 0.1658, 0.9041, 0.1594, 0.9799, 0.8534, 0.9713, 0.8627, 0.9713, 0.7696, 0.9799, 0.7837, 0.07685, 0.9041, 0.08298, 0.9149, -1.858e-08, 0.8674, 0.01692, 0.8671, 0.1073, 0.9082, 0.1154, 0.8957, 0.1154, 0.9859, 0.1105, 0.9745, 0.01692, 0.8671, -1.858e-08, 0.8674, 0.08298, 0.8277, 0.07784, 0.8379, 0.1793, 0.8074, 0.1727, 0.798, 0.2562, 0.8231, 0.2424, 0.8275, 0.1798, 0.8783, 0.1727, 0.8921, 0.1727, 0.798, 0.1793, 0.8074, 0.4599, 0.9132, 0.4666, 0.8973, 0.4666, 0.9923, 0.4602, 0.9843, 0.3676, 0.9619, 0.3596, 0.9725, 0.3596, 0.8913, 0.3659, 0.9017, 0.9765, 0.9551, 0.9715, 0.9642, 0.9715, 0.8683, 0.9796, 0.8835, 0.4246, 0.9415, 0.4371, 0.9446, 0.3596, 0.9725, 0.3676, 0.9619, 0.9811, 0.3758, 0.9876, 0.3623, 0.9876, 0.4739, 0.9811, 0.4601, 0.1958, 0.7413, 0.1805, 0.7413, 0.2562, 0.6863, 0.2529, 0.6998, 0.2529, 0.7841, 0.2562, 0.798, 0.1805, 0.7413, 0.1958, 0.7413, 0.3442, 0.6266, 0.3596, 0.6277, 0.2636, 0.679, 0.2711, 0.6666, 0.2718, 0.5836, 0.2636, 0.5707, 0.3596, 0.6277, 0.3442, 0.6266, 0.2711, 0.6666, 0.2636, 0.679, 0.2636, 0.5707, 0.2718, 0.5836, 0.9592, 0.7519, 0.9505, 0.767, 0.9505, 0.669, 0.9592, 0.68, 0.1972, 0.5526, 0.1928, 0.539, 0.2588, 0.5899, 0.2457, 0.59, 0.2457, 0.59, 0.2588, 0.5899, 0.1928, 0.6343, 0.1972, 0.6226, 0.3501, 0.6387, 0.3596, 0.6277, 0.352, 0.715, 0.3438, 0.7039, 0.3438, 0.7039, 0.352, 0.715, 0.2636, 0.679, 0.279, 0.6775, 0.279, 0.6775, 0.2636, 0.679, 0.3596, 0.6277, 0.3501, 0.6387, 0.9869, 0.5987, 0.9797, 0.6081, 0.9797, 0.5113, 0.9874, 0.5265, 0.92, 0.5252, 0.9288, 0.5113, 0.9288, 0.605, 0.9207, 0.5952, 0.8652, 0.5603, 0.8542, 0.559, 0.9288, 0.5113, 0.92, 0.5252, 0.7836, 0.6662, 0.7753, 0.6764, 0.7753, 0.6179, 0.7836, 0.6232, 0.4801, 0.9752, 0.4734, 0.9896, 0.4734, 0.8973, 0.4801, 0.9074, 0.4371, 0.9056, 0.4452, 0.8913, 0.4452, 0.9844, 0.4371, 0.9754, 0.4605, 0.8729, 0.4468, 0.8758, 0.5092, 0.8011, 0.5064, 0.8181, 0.5064, 0.8887, 0.5092, 0.8973, 0.4468, 0.8758, 0.4605, 0.8729, 0.9938, 0.7744, 0.9998, 0.7605, 0.9998, 0.8676, 0.9938, 0.853, 0.5862, 0.546, 0.5991, 0.541, 0.5094, 0.6074, 0.5184, 0.5962, 0.5184, 0.5236, 0.5094, 0.5113, 0.5991, 0.541, 0.5862, 0.546, 0.5184, 0.5962, 0.5094, 0.6074, 0.5094, 0.5113, 0.5184, 0.5236, 0.4533, 0.907, 0.4599, 0.8973, 0.4599, 0.9961, 0.4538, 0.9829, 0.9995, 0.1881, 0.9936, 0.2017, 0.9936, 0.09011, 0.9995, 0.1038, 0.9454, 0.5995, 0.9372, 0.6097, 0.9372, 0.5113, 0.9461, 0.5242, 0.9639, 0.3327, 0.9673, 0.3496, 0.9026, 0.2761, 0.9163, 0.2787, 0.9163, 0.2787, 0.9026, 0.2761, 0.9673, 0.2551, 0.9639, 0.2633, 0.6574, 0.9734, 0.6516, 0.9797, 0.6516, 0.9013, 0.6574, 0.9158, 0.4702, 0.6737, 0.4603, 0.6734, 0.4921, 0.6275, 0.4936, 0.64, 0.1495, 0.9076, 0.1564, 0.8957, 0.1564, 0.9937, 0.1495, 0.9795, 0.4936, 0.7119, 0.4921, 0.7255, 0.4603, 0.6734, 0.4702, 0.6737, 0.9551, 0.08242, 0.9644, 0.09011, 0.892, 0.09011, 0.901, 0.08163, 0.9436, 0.01547, 0.95, 3.222e-08, 0.9644, 0.09011, 0.9551, 0.08242, 0.9997, 0.9651, 0.9942, 0.9799, 0.9942, 0.8683, 0.9997, 0.8831, 0.1424, 0.9687, 0.1335, 0.975, 0.1335, 0.8957, 0.1422, 0.9091, 0.6449, 0.9106, 0.6516, 0.9013, 0.6516, 0.9775, 0.6449, 0.9665, 0.4766, 0.731, 0.4849, 0.7255, 0.4849, 0.7849, 0.4766, 0.7747, 0.5061, 0.9819, 0.4999, 0.9938, 0.4999, 0.8973, 0.5061, 0.911, 0.9628, 0.9548, 0.9542, 0.9659, 0.9542, 0.8683, 0.9628, 0.8831, 0.2592, 0.5268, 0.2636, 0.5101, 0.2636, 0.618, 0.2592, 0.606, 0.6171, 0.9145, 0.6236, 0.9013, 0.6236, 0.9916, 0.6171, 0.9827, 0.08201, 0.744, 0.09089, 0.7315, 0.09089, 0.8277, 0.08201, 0.8166, 0.01338, 0.7676, 2.242e-08, 0.7629, 0.09089, 0.7315, 0.08201, 0.744, 0.9741, 0.3768, 0.9811, 0.3623, 0.9811, 0.4709, 0.9746, 0.4599, 1.0, 0.4603, 0.9941, 0.474, 0.9941, 0.3623, 1.0, 0.376, 0.3583, 0.9082, 0.3502, 0.9202, 0.3502, 0.8117, 0.359, 0.825, 0.01114, 0.6452, -2.123e-08, 0.6356, 0.09115, 0.6678, 0.07885, 0.6699, 0.07885, 0.6699, 0.09115, 0.6678, 0.02561, 0.7315, 0.03073, 0.7167, 0.03073, 0.7167, 0.02561, 0.7315, -2.123e-08, 0.6356, 0.01114, 0.6452, 0.9592, 0.6839, 0.9678, 0.669, 0.9678, 0.7666, 0.9592, 0.7556, 0.8049, 0.08108, 0.8122, 0.08701, 0.7403, 0.09834, 0.752, 0.0894, 0.752, 0.0894, 0.7403, 0.09834, 0.7842, -2.952e-09, 0.7843, 0.0172, 0.08377, 0.6576, 0.09115, 0.6678, -2.123e-08, 0.6356, 0.01606, 0.6328, 0.08298, 0.5855, 0.09115, 0.5712, 0.09115, 0.6678, 0.08377, 0.6576, 0.01606, 0.6328, -2.123e-08, 0.6356, 0.09115, 0.5712, 0.08298, 0.5855, 0.7542, 0.103, 0.7403, 0.09834, 0.8122, 0.08701, 0.807, 0.09471, 0.8563, 0.8768, 0.8649, 0.8657, 0.8649, 0.9637, 0.8563, 0.9487, 0.807, 0.1618, 0.8122, 0.1784, 0.7403, 0.09834, 0.7542, 0.103, 0.6447, 0.9762, 0.6377, 0.9808, 0.6377, 0.9013, 0.6449, 0.9165, 0.8831, 0.1855, 0.892, 0.1986, 0.8122, 0.1539, 0.8245, 0.1527, 0.8835, 0.1113, 0.892, 0.09929, 0.892, 0.1986, 0.8831, 0.1855, 0.7714, 0.7973, 0.7804, 0.7838, 0.7804, 0.8924, 0.7722, 0.8804, 0.9939, 0.5249, 0.9998, 0.5113, 0.9998, 0.6229, 0.9939, 0.6092, 0.9537, 0.6036, 0.9461, 0.616, 0.9461, 0.5113, 0.9543, 0.5233, 0.5224, 0.6186, 0.5094, 0.6074, 0.5995, 0.6365, 0.5886, 0.6399, 0.5886, 0.6399, 0.5995, 0.6365, 0.5448, 0.7132, 0.5484, 0.6963, 0.5484, 0.6963, 0.5448, 0.7132, 0.5094, 0.6074, 0.5224, 0.6186, 0.5928, 0.6268, 0.5995, 0.6365, 0.5094, 0.6074, 0.5266, 0.6054, 0.5924, 0.5567, 0.5991, 0.541, 0.5995, 0.6365, 0.5928, 0.6268, 0.5266, 0.6054, 0.5094, 0.6074, 0.5991, 0.541, 0.5924, 0.5567, 0.6066, 0.6267, 0.5995, 0.6365, 0.5991, 0.541, 0.6062, 0.5566, 0.673, 0.6042, 0.69, 0.6058, 0.5995, 0.6365, 0.6066, 0.6267, 0.6062, 0.5566, 0.5991, 0.541, 0.69, 0.6058, 0.673, 0.6042, 0.5998, 0.648, 0.5995, 0.6365, 0.6564, 0.7123, 0.6416, 0.7036, 0.5597, 0.7043, 0.5448, 0.7132, 0.5995, 0.6365, 0.5998, 0.648, 0.6416, 0.7036, 0.6564, 0.7123, 0.5448, 0.7132, 0.5597, 0.7043, 0.6109, 0.6397, 0.5995, 0.6365, 0.69, 0.6058, 0.6773, 0.6172, 0.6527, 0.6954, 0.6564, 0.7123, 0.5995, 0.6365, 0.6109, 0.6397, 0.6773, 0.6172, 0.69, 0.6058, 0.6564, 0.7123, 0.6527, 0.6954, 0.5976, 0.9104, 0.6041, 0.9013, 0.6041, 0.9917, 0.5976, 0.9786, 0.8216, 0.2785, 0.8306, 0.2662, 0.8306, 0.3623, 0.8216, 0.3511, 0.7538, 0.301, 0.7409, 0.296, 0.8306, 0.2662, 0.8216, 0.2785, 0.9453, 0.8816, 0.9539, 0.8668, 0.9539, 0.9641, 0.9453, 0.9531, 0.4801, 0.9112, 0.4864, 0.8973, 0.4864, 0.9938, 0.4801, 0.9821, 0.983, 0.7482, 0.9763, 0.7621, 0.9763, 0.6505, 0.983, 0.6662, 0.1246, 0.9091, 0.1335, 0.8957, 0.1335, 0.975, 0.1245, 0.9687, 0.8465, 0.9283, 0.8563, 0.9318, 0.7853, 0.9607, 0.7944, 0.9495, 0.7944, 0.9495, 0.7853, 0.9607, 0.7853, 0.8657, 0.7941, 0.8784, 0.7026, 0.5773, 0.69, 0.5784, 0.7599, 0.5113, 0.7553, 0.5278, 0.7666, 0.6053, 0.7753, 0.6168, 0.69, 0.5784, 0.7026, 0.5773, 0.7553, 0.5278, 0.7599, 0.5113, 0.7753, 0.6168, 0.7666, 0.6053, 0.3294, 0.03934, 0.3375, 0.02845, 0.3506, 0.02908, 0.3544, 0.04055, 0.3544, 0.04055, 0.3463, 0.05139, 0.3332, 0.05075, 0.3294, 0.03934, 0.3392, 0.1226, 0.3431, 0.1358, 0.3323, 0.1434, 0.3323, 0.1434, 0.3218, 0.1348, 0.3261, 0.1219, 0.3392, 0.1226, 0.4186, 0.09296, 0.426, 0.1182, 0.4126, 0.1156, 0.4087, 0.1024, 0.426, 0.1182, 0.4186, 0.09296, 0.432, 0.09555, 0.4359, 0.1088, 0.392, 0.216, 0.3872, 0.192, 0.3999, 0.1967, 0.4028, 0.2084, 0.3872, 0.192, 0.392, 0.216, 0.3794, 0.2111, 0.3765, 0.1995, 0.23, 0.4903, 0.2421, 0.4873, 0.2465, 0.4961, 0.2383, 0.5071, 0.2383, 0.5071, 0.2262, 0.5101, 0.2219, 0.5013, 0.23, 0.4903, 0.23, 0.4094, 0.2383, 0.3854, 0.2465, 0.396, 0.2421, 0.4087, 0.2383, 0.3854, 0.23, 0.4094, 0.2219, 0.3988, 0.2262, 0.3861, 0.213, 0.3079, 0.1919, 0.293, 0.2033, 0.29, 0.2144, 0.2979, 0.1919, 0.293, 0.213, 0.3079, 0.2016, 0.3109, 0.1905, 0.303, 0.4195, 0.4657, 0.4253, 0.4538, 0.4293, 0.4736, 0.4253, 0.4538, 0.4387, 0.4543, 0.4412, 0.4665, 0.4293, 0.4736, 0.4479, 0.004742, 0.4539, 0.0155, 0.4462, 0.02222, 0.4332, 0.01755, 0.4332, 0.01755, 0.4272, 0.006723, 0.4349, -8.526e-09, 0.4479, 0.004742, 0.5162, 0.05986, 0.5279, 0.05393, 0.5162, 0.07291, 0.5279, 0.05393, 0.5352, 0.06332, 0.5279, 0.07505, 0.5162, 0.07291, 0.5005, 0.1554, 0.5058, 0.1445, 0.5175, 0.1466, 0.5229, 0.1595, 0.5229, 0.1595, 0.5175, 0.1705, 0.5058, 0.1683, 0.5005, 0.1554, 0.5267, 0.3302, 0.5094, 0.3379, 0.5173, 0.3269, 0.5094, 0.3379, 0.5267, 0.3302, 0.5246, 0.3434, 0.5139, 0.3481, 0.5533, 0.4206, 0.5328, 0.4296, 0.5326, 0.4161, 0.5433, 0.4114, 0.5328, 0.4296, 0.5533, 0.4206, 0.5534, 0.4341, 0.5427, 0.4389, 0.5912, 0.4937, 0.585, 0.5086, 0.5805, 0.4984, 0.585, 0.5086, 0.5912, 0.4937, 0.6023, 0.5009, 0.5985, 0.5102, 0.1351, 0.4568, 0.1614, 0.4569, 0.1551, 0.4688, 0.1413, 0.4688, 0.1614, 0.4569, 0.1351, 0.4568, 0.1413, 0.4448, 0.1551, 0.4449, 0.1417, 0.3724, 0.1598, 0.3598, 0.1555, 0.3724, 0.1598, 0.3598, 0.1417, 0.3724, 0.1375, 0.3597, 0.1487, 0.3519, 0.1555, 0.5302, 0.1417, 0.5301, 0.1413, 0.4688, 0.1551, 0.4688, 0.1551, 0.4449, 0.1413, 0.4448, 0.1417, 0.3724, 0.1555, 0.3724, 0.1598, 0.3598, 0.1487, 0.3519, 0.1905, 0.303, 0.2016, 0.3109, 0.3782, 0.5159, 0.3684, 0.5081, 0.4195, 0.4657, 0.4293, 0.4736, 0.4387, 0.4543, 0.5017, 0.4291, 0.5041, 0.4413, 0.4412, 0.4665, 0.4539, 0.0155, 0.5005, 0.071, 0.4928, 0.07772, 0.4462, 0.02222, 0.5162, 0.07291, 0.5279, 0.07505, 0.5175, 0.1466, 0.5058, 0.1445, 0.5175, 0.1705, 0.5279, 0.2321, 0.5162, 0.23, 0.5058, 0.1683, 0.5139, 0.3481, 0.5246, 0.3434, 0.5433, 0.4114, 0.5326, 0.4161, 0.5534, 0.4341, 0.5912, 0.4937, 0.5805, 0.4984, 0.5427, 0.4389, 0.1555, 0.5302, 0.2219, 0.5013, 0.2262, 0.5101, 0.1598, 0.539, 0.1551, 0.4688, 0.1614, 0.4569, 0.23, 0.4903, 0.2219, 0.5013, 0.1614, 0.4569, 0.1551, 0.4449, 0.2219, 0.3988, 0.23, 0.4094, 0.1555, 0.3724, 0.1598, 0.3598, 0.2262, 0.3861, 0.2219, 0.3988, 0.213, 0.3079, 0.2383, 0.3854, 0.2262, 0.3861, 0.2016, 0.3109, 0.2877, -1.939e-08, 0.3375, 0.02845, 0.3294, 0.03934, 0.2782, 0.01008, 0.4412, 0.4665, 0.4696, 0.5119, 0.4577, 0.5189, 0.4293, 0.4736, 0.4332, 0.01755, 0.3544, 0.04055, 0.3506, 0.02908, 0.4272, 0.006723, 0.4462, 0.02222, 0.432, 0.09555, 0.4186, 0.09296, 0.4332, 0.01755, 0.4967, 0.09097, 0.4359, 0.1088, 0.432, 0.09555, 0.4928, 0.07772, 0.4786, 0.1737, 0.426, 0.1182, 0.4359, 0.1088, 0.4871, 0.1628, 0.4794, 0.186, 0.4028, 0.2084, 0.3999, 0.1967, 0.4786, 0.1737, 0.392, 0.216, 0.4028, 0.2084, 0.4458, 0.2441, 0.435, 0.2517, 0.3517, 0.2628, 0.3794, 0.2111, 0.392, 0.216, 0.3651, 0.2662, 0.5427, 0.4389, 0.5199, 0.4938, 0.5094, 0.4861, 0.5328, 0.4296, 0.299, 0.2073, 0.2984, 0.1958, 0.3765, 0.1995, 0.3794, 0.2111, 0.2984, 0.1958, 0.2878, 0.1872, 0.3218, 0.1348, 0.3323, 0.1434, 0.23, 0.4094, 0.2421, 0.4087, 0.2421, 0.4873, 0.23, 0.4903, 0.265, 0.1085, 0.2692, 0.09563, 0.3261, 0.1219, 0.3218, 0.1348, 0.3332, 0.05075, 0.2692, 0.09563, 0.2636, 0.08549, 0.3294, 0.03934, 0.3463, 0.05139, 0.3392, 0.1226, 0.3261, 0.1219, 0.3332, 0.05075, 0.4186, 0.09296, 0.4087, 0.1024, 0.3463, 0.05139, 0.3544, 0.04055, 0.4126, 0.1156, 0.3431, 0.1358, 0.3392, 0.1226, 0.4087, 0.1024, 0.3999, 0.1967, 0.3872, 0.192, 0.4126, 0.1156, 0.426, 0.1182, 0.3323, 0.1434, 0.3431, 0.1358, 0.3872, 0.192, 0.3765, 0.1995, 0.5945, 0.2231, 0.5872, 0.2136, 0.5946, 0.2038, 0.5926, 0.3325, 0.6018, 0.353, 0.5905, 0.3457, 0.6449, 0.4507, 0.6338, 0.4434, 0.6359, 0.4301, 0.07131, 0.5094, 0.06734, 0.4896, 0.07545, 0.5007, 0.07545, 0.3981, 0.06734, 0.4087, 0.07131, 0.3854, 0.09732, 0.3104, 0.1076, 0.2926, 0.1086, 0.3026, 0.3597, 0.4238, 0.3539, 0.4357, 0.3405, 0.4351, 0.4436, 0.3825, 0.4302, 0.382, 0.4496, 0.3704, 0.5945, 0.02211, 0.5872, 0.01272, 0.5946, 0.003254, 0.5945, 0.09968, 0.5946, 0.1233, 0.5872, 0.1114, 0.5872, 0.2136, 0.5175, 0.1705, 0.5229, 0.1595, 0.5946, 0.2038, 0.5945, 0.2231, 0.5352, 0.2417, 0.5279, 0.2321, 0.5872, 0.2136, 0.5246, 0.3434, 0.5267, 0.3302, 0.5926, 0.3325, 0.5905, 0.3457, 0.5533, 0.4206, 0.5433, 0.4114, 0.5905, 0.3457, 0.6018, 0.353, 0.6338, 0.4434, 0.5534, 0.4341, 0.5533, 0.4206, 0.6359, 0.4301, 0.6449, 0.4507, 0.6023, 0.5009, 0.5912, 0.4937, 0.6338, 0.4434, 0.1417, 0.5301, 0.1375, 0.5389, 0.07131, 0.5094, 0.07545, 0.5007, 0.1351, 0.4568, 0.1413, 0.4688, 0.07545, 0.5007, 0.06734, 0.4896, 0.07545, 0.3981, 0.1413, 0.4448, 0.1351, 0.4568, 0.06734, 0.4087, 0.07545, 0.3981, 0.07131, 0.3854, 0.1375, 0.3597, 0.1417, 0.3724, 0.1487, 0.3519, 0.1375, 0.3597, 0.09732, 0.3104, 0.1086, 0.3026, 0.1919, 0.293, 0.1905, 0.303, 0.1086, 0.3026, 0.1076, 0.2926, 0.3539, 0.4357, 0.3684, 0.5081, 0.3555, 0.5096, 0.3405, 0.4351, 0.3597, 0.4238, 0.4253, 0.4538, 0.4195, 0.4657, 0.3539, 0.4357, 0.4387, 0.4543, 0.4253, 0.4538, 0.4302, 0.382, 0.4436, 0.3825, 0.5094, 0.4184, 0.5017, 0.4291, 0.4436, 0.3825, 0.4496, 0.3704, 0.9726, 0.5139, 0.9726, 0.5949, 0.9627, 0.5946, 0.9627, 0.5113, 0.5945, 0.02211, 0.5352, 0.06332, 0.5279, 0.05393, 0.5872, 0.01272, 0.5279, 0.07505, 0.5352, 0.06332, 0.5945, 0.09968, 0.5872, 0.1114, 0.5229, 0.1595, 0.5175, 0.1466, 0.5872, 0.1114, 0.5946, 0.1233, 0.09596, 0.2905, 0.1076, 0.2926, 0.09732, 0.3104, 0.08557, 0.3082, 0.3335, 0.4232, 0.3526, 0.4118, 0.3597, 0.4238, 0.3405, 0.4351, 0.4231, 0.37, 0.4426, 0.3586, 0.4496, 0.3704, 0.4302, 0.382, 0.6084, 0.003254, 0.6085, 0.02211, 0.5945, 0.02211, 0.5946, 0.003254, 0.6084, 0.1233, 0.5946, 0.1233, 0.5945, 0.09968, 0.6085, 0.09968, 0.6084, 0.2038, 0.6085, 0.2231, 0.5945, 0.2231, 0.5946, 0.2038, 0.6144, 0.3474, 0.6018, 0.353, 0.5926, 0.3325, 0.6054, 0.3269, 0.6485, 0.4245, 0.6577, 0.445, 0.6449, 0.4507, 0.6359, 0.4301, 0.05571, 0.4875, 0.06734, 0.4896, 0.07131, 0.5094, 0.05956, 0.5073, 0.05956, 0.3833, 0.07131, 0.3854, 0.06734, 0.4087, 0.05571, 0.4066, 0.08557, 0.3082, 0.09732, 0.3104, 0.07131, 0.3854, 0.05956, 0.3833, 0.3335, 0.4232, 0.3405, 0.4351, 0.283, 0.4692, 0.276, 0.4573, 0.4231, 0.37, 0.4302, 0.382, 0.3597, 0.4238, 0.3526, 0.4118, 0.5023, 0.3231, 0.5094, 0.335, 0.4496, 0.3704, 0.4426, 0.3586, 0.6085, 0.09968, 0.5945, 0.09968, 0.5945, 0.02211, 0.6085, 0.02211, 0.6084, 0.2038, 0.5946, 0.2038, 0.5946, 0.1233, 0.6084, 0.1233, 0.6054, 0.3269, 0.5926, 0.3325, 0.5657, 0.2719, 0.5785, 0.2662, 0.6485, 0.4245, 0.6359, 0.4301, 0.6018, 0.353, 0.6144, 0.3474, 0.6845, 0.5056, 0.6718, 0.5113, 0.6449, 0.4507, 0.6577, 0.445, 0.05571, 0.4066, 0.06734, 0.4087, 0.06734, 0.4896, 0.05571, 0.4875])
me_icosphere_001.update()
me_icosphere_002 = bpy.data.meshes.new('Icosphere.002')
me_icosphere_002.from_pydata([(0.2998, -0.7956, 0.485), (-0.6768, -0.5702, 0.4183), (-0.664, 0.5309, 0.485), (0.2251, 0.8199, 0.485), (0.8493, 0.03923, 0.485), (0.054, 0.03923, 0.9766), (0.946, -0.2331, 0.03968), (0.9043, 0.3607, 0.03929), (0.07065, -0.9718, 0.03968), (0.6224, -0.7486, 0.03929), (-0.9024, -0.3675, 0.03968), (-0.5196, -0.8233, 0.03929), (-0.5743, 0.7839, 0.08094), (-0.9436, 0.2397, 0.03929), (0.514, 0.8277, 0.03968), (-0.06357, 0.9715, 0.03929), (0.7271, -0.4406, 0.4775), (-0.1944, -0.8277, 0.4775), (-0.806, -0.0709, 0.5443), (-0.1816, 0.7885, 0.5443), (0.6438, 0.5554, 0.4775), (0.2289, -0.4626, 0.8264), (0.5107, 0.07473, 0.8264), (-0.3693, -0.3607, 0.8264), (-0.3693, 0.3607, 0.8264), (0.1392, 0.5554, 0.7894), (-0.2432, 0.7486, 0.5743), (0.2124, 0.8591, 0.4183), (0.08674, 0.5088, 0.8264), (0.2138, 0.5311, 0.7894), (-0.439, 0.3675, 0.7894), (-0.3165, 0.7446, 0.5443), (-0.3415, 0.2966, 0.8639), (-0.6768, 0.5702, 0.4183), (-0.3292, 0.7839, 0.4775), (-0.7102, 0.4675, 0.485), (-0.5196, 0.8233, 0.03929), (-0.2675, 0.8233, 0.4472), (0.003898, 0.9718, 0.08094), (-0.1944, 0.8277, 0.4775), (-0.6283, 0.7446, 0.03968), (0.07065, 0.9718, 0.03968), (0.2791, 0.8591, 0.377), (0.3331, 0.8199, 0.4183), (0.568, 0.7885, 0.08094), (0.2998, 0.7956, 0.485), (0.6224, 0.7486, 0.03929), (0.6104, 0.5311, 0.5443), (0.2289, 0.4626, 0.8264), (0.6368, 0.4626, 0.5743), (0.5712, 0.03923, 0.7894), (0.1765, 0.4164, 0.8639), (0.7003, 0.5088, 0.4472), (0.9254, 0.2966, 0.08094), (0.6937, 0.4164, 0.5443), (0.7271, 0.4406, 0.4775), (0.8827, 0.06348, 0.4183), (0.5712, -0.03923, 0.7894), (0.946, 0.2331, 0.03968), (0.9033, 0.0, 0.377), (0.8827, -0.06348, 0.4183), (0.9254, -0.2966, 0.08094), (0.8493, -0.03923, 0.485), (0.9043, -0.3607, 0.03929), (0.6937, -0.4164, 0.5443), (0.6368, -0.4626, 0.5743), (0.5107, -0.07473, 0.8264), (0.2138, -0.5311, 0.7894), (0.4506, 0.03923, 0.8639), (0.7003, -0.5088, 0.4472), (0.568, -0.7885, 0.08094), (0.6104, -0.5311, 0.5443), (0.6438, -0.5554, 0.4775), (0.3331, -0.8199, 0.4183), (0.1392, -0.5554, 0.7894), (0.514, -0.8277, 0.03968), (0.2791, -0.8591, 0.377), (0.2124, -0.8591, 0.4183), (0.003898, -0.9718, 0.08094), (0.2251, -0.8199, 0.485), (-0.06357, -0.9715, 0.03929), (-0.1816, -0.7885, 0.5443), (0.08674, -0.5088, 0.8264), (-0.2432, -0.7486, 0.5743), (-0.439, -0.3675, 0.7894), (0.1765, -0.4164, 0.8639), (-0.2675, -0.8233, 0.4472), (-0.5743, -0.7839, 0.08094), (-0.3292, -0.7839, 0.4775), (-0.6283, -0.7446, 0.03968), (-0.664, -0.5309, 0.485), (-0.3165, -0.7446, 0.5443), (-0.7308, -0.5309, 0.377), (-0.4852, -0.304, 0.7894), (-0.7102, -0.4675, 0.485), (-0.923, -0.304, 0.08094), (-0.3415, -0.2966, 0.8639), (-0.7514, -0.4675, 0.4183), (-0.8473, -0.0709, 0.4775), (-0.9436, -0.2397, 0.03929), (-0.8657, 0.0, 0.4472), (-0.923, 0.304, 0.08094), (-0.7871, 0.0, 0.5743), (0.4506, -0.03923, 0.8639), (0.054, -0.03923, 0.9766), (0.1019, 0.4406, 0.8639), (-0.02063, -0.06348, 0.9766), (0.1019, -0.4406, 0.8639), (-0.02063, 0.06348, 0.9766), (-0.3876, -0.2331, 0.8639), (-0.06675, 0.0, 0.9766), (-0.3876, 0.2331, 0.8639), (-0.4571, -0.2397, 0.8264), (-0.4571, 0.2397, 0.8264), (-0.4852, 0.304, 0.7894), (-0.806, 0.0709, 0.5443), (-0.8473, 0.0709, 0.4775), (-0.7514, 0.4675, 0.4183), (-0.9024, 0.3675, 0.03968), (-0.7308, 0.5309, 0.377)], [], [(0, 71, 67), (90, 91, 84), (35, 115, 114), (3, 19, 25), (4, 54, 50), (68, 51, 5), (22, 49, 48), (47, 45, 29), (105, 32, 108), (28, 26, 24), (31, 2, 30), (111, 109, 110), (113, 102, 112), (18, 94, 93), (96, 107, 106), (23, 83, 82), (81, 79, 74), (85, 103, 104), (21, 65, 66), (64, 62, 57), (53, 55, 56), (7, 46, 52), (44, 43, 20), (38, 39, 27), (15, 36, 37), (12, 33, 34), (101, 116, 117), (13, 99, 100), (95, 97, 98), (87, 88, 1), (11, 80, 86), (78, 77, 17), (70, 72, 73), (9, 63, 69), (61, 60, 16), (14, 41, 42), (40, 118, 119), (10, 89, 92), (8, 75, 76), (6, 58, 59)])
_uv = me_icosphere_002.uv_layers.new(name='UVMap')
_uv.uv.foreach_set('vector', [0.8719, 0.1526, 0.7363, 0.07814, 0.8719, 1.967e-08, 0.6116, 0.3409, 0.6116, 0.1811, 0.7503, 0.2783, 0.612, 0.8236, 0.612, 0.6718, 0.7508, 0.787, 0.4389, 0.9671, 0.3174, 0.9397, 0.4389, 0.8149, 0.8758, 0.3392, 0.7503, 0.2683, 0.8758, 0.1811, 0.9573, -5.817e-09, 0.9573, 0.1784, 0.8719, 0.1076, 0.1571, 0.347, 3.137e-08, 0.347, 0.06807, 0.1866, 0.3063, 0.6137, 0.1607, 0.6794, 0.1607, 0.5272, 0.9151, 0.6605, 0.886, 0.5137, 0.9703, 0.5137, 0.5814, 0.7784, 0.4694, 0.8583, 0.4694, 0.6729, 0.356, 0.8149, 0.3174, 0.6681, 0.4608, 0.6681, 0.8876, 1.0, 0.9167, 0.8532, 0.9719, 1.0, 0.2684, 0.8303, 0.1607, 0.6794, 0.2983, 0.6794, 0.7336, 0.9485, 0.612, 0.9758, 0.612, 0.8236, 0.8767, 0.5016, 0.8767, 0.3232, 0.9621, 0.4308, 0.462, 0.1811, 0.462, 0.3554, 0.3174, 0.294, 0.7484, 0.6578, 0.7484, 0.5137, 0.886, 0.5915, 0.9658, 0.6718, 0.9658, 0.8532, 0.8876, 0.7625, 0.4694, 0.3554, 0.4694, 0.5163, 0.3174, 0.4635, 0.8767, 0.3469, 0.8767, 0.5016, 0.7429, 0.4281, 0.6139, 0.1761, 0.6139, 3.737e-08, 0.7363, 0.07605, 0.3218, 0.1811, 0.1607, 0.09344, 0.3218, -2.131e-08, 0.3103, 0.4694, 0.1607, 0.5272, 0.1607, 0.3674, 0.1048, 0.9725, -4.797e-08, 0.8283, 0.1246, 0.8283, 0.4648, 0.1719, 0.3218, 0.1152, 0.4648, -9.014e-09, 0.4694, 0.6729, 0.4694, 0.5137, 0.612, 0.5655, 0.3174, 0.6138, 0.467, 0.5163, 0.467, 0.6681, 0.1539, 0.5068, 8.078e-09, 0.5068, 0.06341, 0.347, 0.1607, 0.9759, 0.1607, 0.8303, 0.2841, 0.8473, 0.462, 0.2832, 0.6116, 0.1811, 0.6116, 0.3409, 0.3174, 0.3674, 0.1607, 0.272, 0.3174, 0.1811, 0.612, 0.6718, 0.612, 0.5137, 0.7484, 0.5604, 0.6152, 0.5137, 0.4694, 0.4071, 0.6152, 0.3554, 2.575e-09, 0.1866, -5.798e-09, 4.585e-15, 0.1607, 0.09328, 0.1492, 0.6085, 8.687e-09, 0.6615, 9.014e-09, 0.5068, 2.226e-09, 0.8283, -1.688e-09, 0.6615, 0.1277, 0.7313, 0.6139, 0.1592, 0.4648, 0.05582, 0.6139, 2.492e-08, 0.7429, 0.3469, 0.7429, 0.5137, 0.6152, 0.4167, 0.8876, 0.813, 0.7508, 0.7515, 0.8876, 0.6718, 0.8727, 0.9713, 0.7508, 0.884, 0.8727, 0.813])
me_icosphere_002.update()
me_icosphere_003 = bpy.data.meshes.new('Icosphere.003')
me_icosphere_003.from_pydata([(0.2998, -0.7956, 0.485), (-0.6768, -0.5702, 0.4183), (-0.664, 0.5309, 0.485), (0.2251, 0.8199, 0.485), (0.8493, 0.03923, 0.485), (0.054, 0.03923, 0.9766), (0.946, -0.2331, 0.03968), (0.9043, 0.3607, 0.03929), (0.07065, -0.9718, 0.03968), (0.6224, -0.7486, 0.03929), (-0.9024, -0.3675, 0.03968), (-0.5196, -0.8233, 0.03929), (-0.5743, 0.7839, 0.08094), (-0.9436, 0.2397, 0.03929), (0.514, 0.8277, 0.03968), (-0.06357, 0.9715, 0.03929), (0.7271, -0.4406, 0.4775), (-0.1944, -0.8277, 0.4775), (-0.806, -0.0709, 0.5443), (-0.1816, 0.7885, 0.5443), (0.6438, 0.5554, 0.4775), (0.2289, -0.4626, 0.8264), (0.5107, 0.07473, 0.8264), (-0.3693, -0.3607, 0.8264), (-0.3693, 0.3607, 0.8264), (0.1392, 0.5554, 0.7894), (-0.2432, 0.7486, 0.5743), (0.2124, 0.8591, 0.4183), (0.08674, 0.5088, 0.8264), (0.2138, 0.5311, 0.7894), (-0.439, 0.3675, 0.7894), (-0.3165, 0.7446, 0.5443), (-0.3415, 0.2966, 0.8639), (-0.6768, 0.5702, 0.4183), (-0.3292, 0.7839, 0.4775), (-0.7102, 0.4675, 0.485), (-0.5196, 0.8233, 0.03929), (-0.2675, 0.8233, 0.4472), (0.003898, 0.9718, 0.08094), (-0.1944, 0.8277, 0.4775), (-0.6283, 0.7446, 0.03968), (0.07065, 0.9718, 0.03968), (0.2791, 0.8591, 0.377), (0.3331, 0.8199, 0.4183), (0.568, 0.7885, 0.08094), (0.2998, 0.7956, 0.485), (0.6224, 0.7486, 0.03929), (0.6104, 0.5311, 0.5443), (0.2289, 0.4626, 0.8264), (0.6368, 0.4626, 0.5743), (0.5712, 0.03923, 0.7894), (0.1765, 0.4164, 0.8639), (0.7003, 0.5088, 0.4472), (0.9254, 0.2966, 0.08094), (0.6937, 0.4164, 0.5443), (0.7271, 0.4406, 0.4775), (0.8827, 0.06348, 0.4183), (0.5712, -0.03923, 0.7894), (0.946, 0.2331, 0.03968), (0.9033, 0.0, 0.377), (0.8827, -0.06348, 0.4183), (0.9254, -0.2966, 0.08094), (0.8493, -0.03923, 0.485), (0.9043, -0.3607, 0.03929), (0.6937, -0.4164, 0.5443), (0.6368, -0.4626, 0.5743), (0.5107, -0.07473, 0.8264), (0.2138, -0.5311, 0.7894), (0.4506, 0.03923, 0.8639), (0.7003, -0.5088, 0.4472), (0.568, -0.7885, 0.08094), (0.6104, -0.5311, 0.5443), (0.6438, -0.5554, 0.4775), (0.3331, -0.8199, 0.4183), (0.1392, -0.5554, 0.7894), (0.514, -0.8277, 0.03968), (0.2791, -0.8591, 0.377), (0.2124, -0.8591, 0.4183), (0.003898, -0.9718, 0.08094), (0.2251, -0.8199, 0.485), (-0.06357, -0.9715, 0.03929), (-0.1816, -0.7885, 0.5443), (0.08674, -0.5088, 0.8264), (-0.2432, -0.7486, 0.5743), (-0.439, -0.3675, 0.7894), (0.1765, -0.4164, 0.8639), (-0.2675, -0.8233, 0.4472), (-0.5743, -0.7839, 0.08094), (-0.3292, -0.7839, 0.4775), (-0.6283, -0.7446, 0.03968), (-0.664, -0.5309, 0.485), (-0.3165, -0.7446, 0.5443), (-0.7308, -0.5309, 0.377), (-0.4852, -0.304, 0.7894), (-0.7102, -0.4675, 0.485), (-0.923, -0.304, 0.08094), (-0.3415, -0.2966, 0.8639), (-0.7514, -0.4675, 0.4183), (-0.8473, -0.0709, 0.4775), (-0.9436, -0.2397, 0.03929), (-0.8657, 0.0, 0.4472), (-0.923, 0.304, 0.08094), (-0.7871, 0.0, 0.5743), (0.4506, -0.03923, 0.8639), (0.054, -0.03923, 0.9766), (0.1019, 0.4406, 0.8639), (-0.02063, -0.06348, 0.9766), (0.1019, -0.4406, 0.8639), (-0.02063, 0.06348, 0.9766), (-0.3876, -0.2331, 0.8639), (-0.06675, 0.0, 0.9766), (-0.3876, 0.2331, 0.8639), (-0.4571, -0.2397, 0.8264), (-0.4571, 0.2397, 0.8264), (-0.4852, 0.304, 0.7894), (-0.806, 0.0709, 0.5443), (-0.8473, 0.0709, 0.4775), (-0.7514, 0.4675, 0.4183), (-0.9024, 0.3675, 0.03968), (-0.7308, 0.5309, 0.377)], [], [(0, 67, 71), (90, 84, 91), (35, 114, 115), (3, 25, 19), (4, 50, 54), (68, 5, 51), (22, 48, 49), (47, 29, 45), (105, 108, 32), (28, 24, 26), (31, 30, 2), (111, 110, 109), (113, 112, 102), (18, 93, 94), (96, 106, 107), (23, 82, 83), (81, 74, 79), (85, 104, 103), (21, 66, 65), (64, 57, 62), (53, 56, 55), (7, 52, 46), (44, 20, 43), (38, 27, 39), (15, 37, 36), (12, 34, 33), (101, 117, 116), (13, 100, 99), (95, 98, 97), (87, 1, 88), (11, 86, 80), (78, 17, 77), (70, 73, 72), (9, 69, 63), (61, 16, 60), (14, 42, 41), (40, 119, 118), (10, 92, 89), (8, 76, 75), (6, 59, 58)])
_uv = me_icosphere_003.uv_layers.new(name='UVMap')
_uv.uv.foreach_set('vector', [0.2904, 0.6877, 0.1561, 0.6271, 0.2904, 0.5331, 0.7178, 0.5809, 0.8308, 0.5002, 0.8308, 0.6747, 0.8353, 0.2583, 0.938, 0.1527, 0.938, 0.3213, 0.5922, 0.762, 0.7178, 0.6747, 0.7178, 0.8225, 0.8473, 0.8244, 0.7178, 0.7533, 0.8473, 0.6747, 0.7935, 1.0, 0.7178, 0.9122, 0.7935, 0.8244, 0.3078, 0.3462, 0.4549, 0.4508, 0.3078, 0.5019, 0.1561, 0.7633, 0.2874, 0.6877, 0.2874, 0.8354, 0.5922, 0.8225, 0.6748, 0.9267, 0.5922, 0.9952, 0.3078, 0.2868, 0.4477, 0.1775, 0.4477, 0.3462, 0.5925, 0.1775, 0.7268, 0.2716, 0.5925, 0.3322, 0.8918, 0.3462, 0.9452, 0.4882, 0.8636, 0.4882, 0.7268, 0.2548, 0.8353, 0.1527, 0.8353, 0.3322, 0.03745, 0.6596, 0.1388, 0.8016, -4.604e-09, 0.8016, 0.8569, 5.853e-09, 0.9385, -1.753e-09, 0.8851, 0.142, 0.3368, 0.8208, 0.3078, 0.6747, 0.441, 0.6747, 5.953e-08, 0.9453, 0.08819, 0.8016, 0.1206, 0.9453, 0.3904, 0.9934, 0.3078, 0.9249, 0.3904, 0.8208, 0.06588, 0.1798, 0.152, 0.335, 1.609e-08, 0.335, 0.8569, 0.1395, 0.7237, 0.07528, 0.8569, -9.289e-09, 0.5993, 0.5987, 0.4549, 0.6499, 0.4549, 0.5002, 6.469e-09, 0.1798, 2.426e-09, -1.409e-09, 0.1561, 0.08913, 0.6001, 0.1532, 0.459, 0.05006, 0.6001, 2.53e-09, 0.5992, 0.4992, 0.5992, 0.3462, 0.7312, 0.3913, 0.1561, 0.2655, 0.3078, 0.1775, 0.3078, 0.3578, 0.4477, 0.2763, 0.5925, 0.1775, 0.5925, 0.3322, 0.9448, 0.8472, 0.8473, 0.7456, 0.9448, 0.6747, 1.56e-08, 0.4394, 0.1296, 0.335, 0.1296, 0.5127, 1.061e-10, 0.607, 0.1448, 0.5127, 0.1448, 0.6596, 0.4309, 0.6747, 0.3078, 0.5821, 0.4309, 0.5019, 0.3101, 0.1546, 0.3977, 7.035e-09, 0.459, 0.1546, 0.5744, 0.946, 0.4549, 0.8215, 0.5744, 0.8051, 0.2839, 0.5331, 0.1561, 0.4449, 0.2839, 0.3578, 0.3101, 0.1775, 0.1561, 0.08381, 0.3101, 1.587e-08, 0.5993, 0.6707, 0.5993, 0.5002, 0.7178, 0.5738, 0.7312, 0.4233, 0.8636, 0.3462, 0.8636, 0.4827, 0.7237, 0.1614, 0.6001, 0.06758, 0.7237, -4.74e-08, 0.4549, 0.4002, 0.5992, 0.3462, 0.5992, 0.5002, 0.4549, 0.7075, 0.5835, 0.6499, 0.5835, 0.8051, 0.8308, 0.5689, 0.9488, 0.5002, 0.9488, 0.6535])
me_icosphere_003.update()

# ---- objects
ob_metal = bpy.data.objects.new('Metal', me_icosphere_001)
ob_glassoutter = bpy.data.objects.new('GlassOutter', me_icosphere_002)
ob_glassinner = bpy.data.objects.new('GlassInner', me_icosphere_003)

# ---- transforms, parenting, visibility, modifiers, constraints
ob_metal.location = (0.0, 0.0, 0.0)
ob_glassoutter.location = (0.0, 0.0, 0.0)
_m = ob_glassoutter.modifiers.new('Mirror', 'MIRROR')
_m.use_axis = (False, False, True)
_m.use_clip = True
ob_glassinner.location = (0.0, 0.0, 0.0)
_m = ob_glassinner.modifiers.new('Mirror', 'MIRROR')
_m.use_axis = (False, False, True)
_m.use_clip = True

# ---- collection membership
col_collection.objects.link(ob_metal)
col_collection.objects.link(ob_glassoutter)
col_collection.objects.link(ob_glassinner)

# ---- scene / render settings (as saved in the file)
scene.frame_start = 1; scene.frame_end = 250; scene.frame_set(1)
scene.render.engine = 'BLENDER_EEVEE_NEXT'
bpy.context.view_layer.update()

# ---- added for rendering (the .blend has no active camera and no usable light): camera, sun
cam_auto = bpy.data.cameras.new('AutoCamera')
cam_auto.lens = 50.0
cam_auto.sensor_width = 36.0
cam_auto.clip_end = 1000.0
ob_auto_camera = bpy.data.objects.new('AutoCamera', cam_auto)
scene.collection.objects.link(ob_auto_camera)
ob_auto_camera.location = (3.22892, -3.8734, 2.58289)
ob_auto_camera.rotation_euler = (1.09748, -7.21219e-08, 0.694738)
scene.camera = ob_auto_camera
light_auto_sun = bpy.data.lights.new('AutoSun', 'SUN')
light_auto_sun.energy = 3.0
light_auto_sun.angle = 0.0523599
ob_auto_sun = bpy.data.objects.new('AutoSun', light_auto_sun)
scene.collection.objects.link(ob_auto_sun)
ob_auto_sun.rotation_euler = (0.872665, 0.174533, 0.523599)
bpy.context.view_layer.update()
